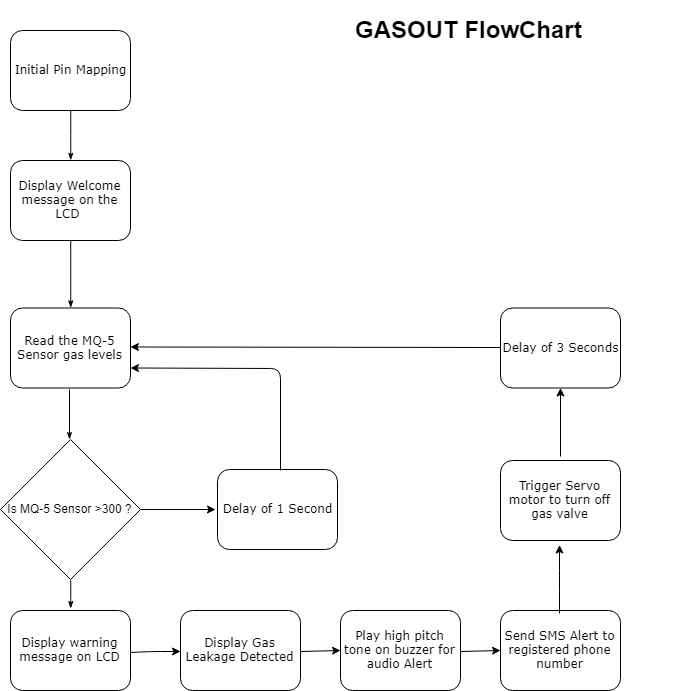

The diagram above was exported from draw.io. Its source (the exported page's mxGraphModel, read from the mxfile embedded in the PNG):
<mxGraphModel dx="988" dy="569" grid="1" gridSize="10" guides="1" tooltips="1" connect="1" arrows="1" fold="1" page="1" pageScale="1" pageWidth="1100" pageHeight="850" background="#ffffff" math="0" shadow="0">
  <root>
    <mxCell id="0" />
    <mxCell id="1" parent="0" />
    <mxCell id="17ea667e15c223fc-29" style="edgeStyle=orthogonalEdgeStyle;rounded=1;html=1;labelBackgroundColor=none;startArrow=none;startFill=0;startSize=5;endArrow=classicThin;endFill=1;endSize=5;jettySize=auto;orthogonalLoop=1;strokeColor=#000000;strokeWidth=1;fontFamily=Verdana;fontSize=8;fontColor=#000000;entryX=0.5;entryY=0;entryDx=0;entryDy=0;" parent="1" source="17ea667e15c223fc-2" target="17ea667e15c223fc-7" edge="1">
      <mxGeometry relative="1" as="geometry">
        <mxPoint x="240" y="160" as="targetPoint" />
      </mxGeometry>
    </mxCell>
    <mxCell id="17ea667e15c223fc-2" value="Initial Pin Mapping" style="rounded=1;whiteSpace=wrap;html=1;shadow=0;labelBackgroundColor=none;strokeColor=#000000;strokeWidth=1;fillColor=#ffffff;fontFamily=Verdana;fontSize=12;fontColor=#000000;align=center;" parent="1" vertex="1">
      <mxGeometry x="180" y="60" width="120" height="80" as="geometry" />
    </mxCell>
    <mxCell id="17ea667e15c223fc-8" value="Read the MQ-5 Sensor gas levels" style="rounded=1;whiteSpace=wrap;html=1;shadow=0;labelBackgroundColor=none;strokeColor=#000000;strokeWidth=1;fillColor=#ffffff;fontFamily=Verdana;fontSize=12;fontColor=#000000;align=center;" parent="1" vertex="1">
      <mxGeometry x="180" y="337.5" width="120" height="80" as="geometry" />
    </mxCell>
    <mxCell id="17ea667e15c223fc-40" style="edgeStyle=orthogonalEdgeStyle;rounded=1;html=1;labelBackgroundColor=none;startArrow=none;startFill=0;startSize=5;endArrow=classicThin;endFill=1;endSize=5;jettySize=auto;orthogonalLoop=1;strokeColor=#000000;strokeWidth=1;fontFamily=Verdana;fontSize=8;fontColor=#000000;" parent="1" edge="1">
      <mxGeometry relative="1" as="geometry">
        <mxPoint x="239" y="419" as="sourcePoint" />
        <mxPoint x="239" y="469" as="targetPoint" />
      </mxGeometry>
    </mxCell>
    <mxCell id="zQ1ZRwf3i-wgsDC_GpQi-6" value="Is MQ-5 Sensor &amp;gt;300 ?" style="rhombus;whiteSpace=wrap;html=1;" vertex="1" parent="1">
      <mxGeometry x="170" y="469" width="140" height="140" as="geometry" />
    </mxCell>
    <mxCell id="zQ1ZRwf3i-wgsDC_GpQi-7" value="Display warning message on LCD" style="rounded=1;whiteSpace=wrap;html=1;shadow=0;labelBackgroundColor=none;strokeColor=#000000;strokeWidth=1;fillColor=#ffffff;fontFamily=Verdana;fontSize=12;fontColor=#000000;align=center;" vertex="1" parent="1">
      <mxGeometry x="180" y="640" width="120" height="80" as="geometry" />
    </mxCell>
    <mxCell id="zQ1ZRwf3i-wgsDC_GpQi-9" style="edgeStyle=orthogonalEdgeStyle;rounded=1;html=1;labelBackgroundColor=none;startArrow=none;startFill=0;startSize=5;endArrow=classicThin;endFill=1;endSize=5;jettySize=auto;orthogonalLoop=1;strokeColor=#000000;strokeWidth=1;fontFamily=Verdana;fontSize=8;fontColor=#000000;" edge="1" parent="1">
      <mxGeometry relative="1" as="geometry">
        <mxPoint x="240" y="610" as="sourcePoint" />
        <mxPoint x="240" y="638.5" as="targetPoint" />
        <Array as="points">
          <mxPoint x="240" y="628.5" />
          <mxPoint x="240" y="628.5" />
        </Array>
      </mxGeometry>
    </mxCell>
    <mxCell id="zQ1ZRwf3i-wgsDC_GpQi-10" value="Delay of 1 Second" style="rounded=1;whiteSpace=wrap;html=1;shadow=0;labelBackgroundColor=none;strokeColor=#000000;strokeWidth=1;fillColor=#ffffff;fontFamily=Verdana;fontSize=12;fontColor=#000000;align=center;" vertex="1" parent="1">
      <mxGeometry x="387" y="499" width="120" height="80" as="geometry" />
    </mxCell>
    <mxCell id="zQ1ZRwf3i-wgsDC_GpQi-11" value="Display Gas Leakage Detected" style="rounded=1;whiteSpace=wrap;html=1;shadow=0;labelBackgroundColor=none;strokeColor=#000000;strokeWidth=1;fillColor=#ffffff;fontFamily=Verdana;fontSize=12;fontColor=#000000;align=center;" vertex="1" parent="1">
      <mxGeometry x="350" y="640" width="120" height="80" as="geometry" />
    </mxCell>
    <mxCell id="zQ1ZRwf3i-wgsDC_GpQi-12" value="Play high pitch tone on buzzer for audio Alert" style="rounded=1;whiteSpace=wrap;html=1;shadow=0;labelBackgroundColor=none;strokeColor=#000000;strokeWidth=1;fillColor=#ffffff;fontFamily=Verdana;fontSize=12;fontColor=#000000;align=center;" vertex="1" parent="1">
      <mxGeometry x="510" y="640" width="120" height="80" as="geometry" />
    </mxCell>
    <mxCell id="zQ1ZRwf3i-wgsDC_GpQi-13" value="Send SMS Alert to registered phone number" style="rounded=1;whiteSpace=wrap;html=1;shadow=0;labelBackgroundColor=none;strokeColor=#000000;strokeWidth=1;fillColor=#ffffff;fontFamily=Verdana;fontSize=12;fontColor=#000000;align=center;" vertex="1" parent="1">
      <mxGeometry x="670" y="640" width="120" height="80" as="geometry" />
    </mxCell>
    <mxCell id="zQ1ZRwf3i-wgsDC_GpQi-14" value="Trigger Servo motor to turn off gas valve" style="rounded=1;whiteSpace=wrap;html=1;shadow=0;labelBackgroundColor=none;strokeColor=#000000;strokeWidth=1;fillColor=#ffffff;fontFamily=Verdana;fontSize=12;fontColor=#000000;align=center;" vertex="1" parent="1">
      <mxGeometry x="670" y="490" width="120" height="80" as="geometry" />
    </mxCell>
    <mxCell id="zQ1ZRwf3i-wgsDC_GpQi-15" value="Delay of 3 Seconds" style="rounded=1;whiteSpace=wrap;html=1;shadow=0;labelBackgroundColor=none;strokeColor=#000000;strokeWidth=1;fillColor=#ffffff;fontFamily=Verdana;fontSize=12;fontColor=#000000;align=center;" vertex="1" parent="1">
      <mxGeometry x="670" y="337.5" width="120" height="80" as="geometry" />
    </mxCell>
    <mxCell id="17ea667e15c223fc-7" value="Display Welcome message on the LCD&amp;nbsp;" style="rounded=1;whiteSpace=wrap;html=1;shadow=0;labelBackgroundColor=none;strokeColor=#000000;strokeWidth=1;fillColor=#ffffff;fontFamily=Verdana;fontSize=12;fontColor=#000000;align=center;" parent="1" vertex="1">
      <mxGeometry x="180" y="190" width="120" height="80" as="geometry" />
    </mxCell>
    <mxCell id="zQ1ZRwf3i-wgsDC_GpQi-19" style="edgeStyle=orthogonalEdgeStyle;rounded=1;html=1;labelBackgroundColor=none;startArrow=none;startFill=0;startSize=5;endArrow=classicThin;endFill=1;endSize=5;jettySize=auto;orthogonalLoop=1;strokeColor=#000000;strokeWidth=1;fontFamily=Verdana;fontSize=8;fontColor=#000000;entryX=0.5;entryY=0;entryDx=0;entryDy=0;exitX=0.5;exitY=1;exitDx=0;exitDy=0;" edge="1" parent="1" source="17ea667e15c223fc-7">
      <mxGeometry relative="1" as="geometry">
        <mxPoint x="240.23529411764707" y="287.5" as="sourcePoint" />
        <mxPoint x="240.23529411764707" y="337.32352941176475" as="targetPoint" />
      </mxGeometry>
    </mxCell>
    <mxCell id="zQ1ZRwf3i-wgsDC_GpQi-21" value="" style="endArrow=classic;html=1;" edge="1" parent="1">
      <mxGeometry width="50" height="50" relative="1" as="geometry">
        <mxPoint x="310" y="539" as="sourcePoint" />
        <mxPoint x="385" y="539" as="targetPoint" />
      </mxGeometry>
    </mxCell>
    <mxCell id="zQ1ZRwf3i-wgsDC_GpQi-22" value="" style="endArrow=classic;html=1;" edge="1" parent="1">
      <mxGeometry width="50" height="50" relative="1" as="geometry">
        <mxPoint x="300" y="682" as="sourcePoint" />
        <mxPoint x="350" y="681" as="targetPoint" />
        <Array as="points">
          <mxPoint x="320" y="681" />
        </Array>
      </mxGeometry>
    </mxCell>
    <mxCell id="zQ1ZRwf3i-wgsDC_GpQi-23" value="" style="endArrow=classic;html=1;" edge="1" parent="1">
      <mxGeometry width="50" height="50" relative="1" as="geometry">
        <mxPoint x="470" y="681" as="sourcePoint" />
        <mxPoint x="510" y="680" as="targetPoint" />
      </mxGeometry>
    </mxCell>
    <mxCell id="zQ1ZRwf3i-wgsDC_GpQi-24" value="" style="endArrow=classic;html=1;" edge="1" parent="1">
      <mxGeometry width="50" height="50" relative="1" as="geometry">
        <mxPoint x="630" y="681" as="sourcePoint" />
        <mxPoint x="670" y="680" as="targetPoint" />
      </mxGeometry>
    </mxCell>
    <mxCell id="zQ1ZRwf3i-wgsDC_GpQi-25" value="" style="endArrow=classic;html=1;" edge="1" parent="1">
      <mxGeometry width="50" height="50" relative="1" as="geometry">
        <mxPoint x="729" y="643" as="sourcePoint" />
        <mxPoint x="729" y="574.5" as="targetPoint" />
        <Array as="points">
          <mxPoint x="729" y="610" />
        </Array>
      </mxGeometry>
    </mxCell>
    <mxCell id="zQ1ZRwf3i-wgsDC_GpQi-26" value="" style="endArrow=classic;html=1;" edge="1" parent="1">
      <mxGeometry width="50" height="50" relative="1" as="geometry">
        <mxPoint x="730" y="486" as="sourcePoint" />
        <mxPoint x="730" y="417.5" as="targetPoint" />
      </mxGeometry>
    </mxCell>
    <mxCell id="zQ1ZRwf3i-wgsDC_GpQi-29" value="" style="endArrow=classic;html=1;" edge="1" parent="1">
      <mxGeometry width="50" height="50" relative="1" as="geometry">
        <mxPoint x="670" y="377" as="sourcePoint" />
        <mxPoint x="299.9411764705883" y="376.5" as="targetPoint" />
      </mxGeometry>
    </mxCell>
    <mxCell id="zQ1ZRwf3i-wgsDC_GpQi-30" value="" style="endArrow=classic;html=1;" edge="1" parent="1">
      <mxGeometry width="50" height="50" relative="1" as="geometry">
        <mxPoint x="450" y="500" as="sourcePoint" />
        <mxPoint x="300" y="397.5" as="targetPoint" />
        <Array as="points">
          <mxPoint x="450" y="398" />
        </Array>
      </mxGeometry>
    </mxCell>
    <mxCell id="zQ1ZRwf3i-wgsDC_GpQi-33" value="&lt;h1&gt;GASOUT FlowChart&lt;/h1&gt;&lt;p&gt;&lt;br&gt;&lt;/p&gt;" style="text;html=1;strokeColor=none;fillColor=none;spacing=5;spacingTop=-20;whiteSpace=wrap;overflow=hidden;rounded=0;" vertex="1" parent="1">
      <mxGeometry x="520" y="40" width="340" height="120" as="geometry" />
    </mxCell>
  </root>
</mxGraphModel>